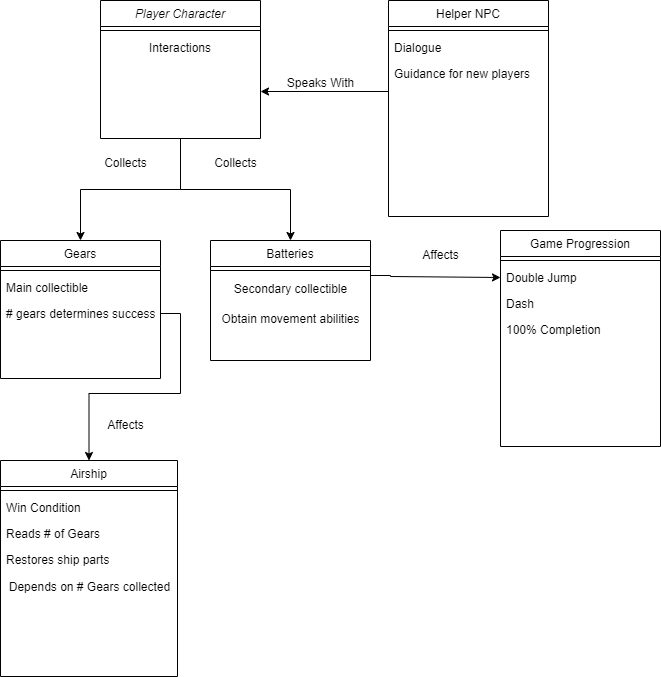

The diagram above was exported from draw.io. Its source (the exported page's mxGraphModel, read from the mxfile embedded in the PNG):
<mxGraphModel dx="794" dy="1114" grid="1" gridSize="10" guides="1" tooltips="1" connect="1" arrows="1" fold="1" page="1" pageScale="1" pageWidth="827" pageHeight="1169" math="0" shadow="0">
  <root>
    <mxCell id="WIyWlLk6GJQsqaUBKTNV-0" />
    <mxCell id="WIyWlLk6GJQsqaUBKTNV-1" parent="WIyWlLk6GJQsqaUBKTNV-0" />
    <mxCell id="ZpVJhK-mMKQ9eK3Zg7j9-3" style="edgeStyle=orthogonalEdgeStyle;rounded=0;orthogonalLoop=1;jettySize=auto;html=1;entryX=0.5;entryY=0;entryDx=0;entryDy=0;" edge="1" parent="WIyWlLk6GJQsqaUBKTNV-1" source="zkfFHV4jXpPFQw0GAbJ--0" target="zkfFHV4jXpPFQw0GAbJ--6">
      <mxGeometry relative="1" as="geometry" />
    </mxCell>
    <mxCell id="ZpVJhK-mMKQ9eK3Zg7j9-4" style="edgeStyle=orthogonalEdgeStyle;rounded=0;orthogonalLoop=1;jettySize=auto;html=1;exitX=0.5;exitY=1;exitDx=0;exitDy=0;entryX=0.5;entryY=0;entryDx=0;entryDy=0;" edge="1" parent="WIyWlLk6GJQsqaUBKTNV-1" source="zkfFHV4jXpPFQw0GAbJ--0" target="zkfFHV4jXpPFQw0GAbJ--13">
      <mxGeometry relative="1" as="geometry" />
    </mxCell>
    <mxCell id="zkfFHV4jXpPFQw0GAbJ--0" value="Player Character" style="swimlane;fontStyle=2;align=center;verticalAlign=top;childLayout=stackLayout;horizontal=1;startSize=26;horizontalStack=0;resizeParent=1;resizeLast=0;collapsible=1;marginBottom=0;rounded=0;shadow=0;strokeWidth=1;" parent="WIyWlLk6GJQsqaUBKTNV-1" vertex="1">
      <mxGeometry x="220" y="120" width="160" height="138" as="geometry">
        <mxRectangle x="230" y="140" width="160" height="26" as="alternateBounds" />
      </mxGeometry>
    </mxCell>
    <mxCell id="zkfFHV4jXpPFQw0GAbJ--4" value="" style="line;html=1;strokeWidth=1;align=left;verticalAlign=middle;spacingTop=-1;spacingLeft=3;spacingRight=3;rotatable=0;labelPosition=right;points=[];portConstraint=eastwest;" parent="zkfFHV4jXpPFQw0GAbJ--0" vertex="1">
      <mxGeometry y="26" width="160" height="8" as="geometry" />
    </mxCell>
    <mxCell id="zkfFHV4jXpPFQw0GAbJ--5" value="Interactions" style="text;align=center;verticalAlign=top;spacingLeft=4;spacingRight=4;overflow=hidden;rotatable=0;points=[[0,0.5],[1,0.5]];portConstraint=eastwest;" parent="zkfFHV4jXpPFQw0GAbJ--0" vertex="1">
      <mxGeometry y="34" width="160" height="26" as="geometry" />
    </mxCell>
    <mxCell id="zkfFHV4jXpPFQw0GAbJ--6" value="Gears" style="swimlane;fontStyle=0;align=center;verticalAlign=top;childLayout=stackLayout;horizontal=1;startSize=26;horizontalStack=0;resizeParent=1;resizeLast=0;collapsible=1;marginBottom=0;rounded=0;shadow=0;strokeWidth=1;" parent="WIyWlLk6GJQsqaUBKTNV-1" vertex="1">
      <mxGeometry x="120" y="360" width="160" height="138" as="geometry">
        <mxRectangle x="130" y="380" width="160" height="26" as="alternateBounds" />
      </mxGeometry>
    </mxCell>
    <mxCell id="zkfFHV4jXpPFQw0GAbJ--9" value="" style="line;html=1;strokeWidth=1;align=left;verticalAlign=middle;spacingTop=-1;spacingLeft=3;spacingRight=3;rotatable=0;labelPosition=right;points=[];portConstraint=eastwest;" parent="zkfFHV4jXpPFQw0GAbJ--6" vertex="1">
      <mxGeometry y="26" width="160" height="8" as="geometry" />
    </mxCell>
    <mxCell id="zkfFHV4jXpPFQw0GAbJ--10" value="Main collectible" style="text;align=left;verticalAlign=top;spacingLeft=4;spacingRight=4;overflow=hidden;rotatable=0;points=[[0,0.5],[1,0.5]];portConstraint=eastwest;fontStyle=0" parent="zkfFHV4jXpPFQw0GAbJ--6" vertex="1">
      <mxGeometry y="34" width="160" height="26" as="geometry" />
    </mxCell>
    <mxCell id="zkfFHV4jXpPFQw0GAbJ--11" value="# gears determines success" style="text;align=left;verticalAlign=top;spacingLeft=4;spacingRight=4;overflow=hidden;rotatable=0;points=[[0,0.5],[1,0.5]];portConstraint=eastwest;" parent="zkfFHV4jXpPFQw0GAbJ--6" vertex="1">
      <mxGeometry y="60" width="160" height="26" as="geometry" />
    </mxCell>
    <mxCell id="zkfFHV4jXpPFQw0GAbJ--13" value="Batteries" style="swimlane;fontStyle=0;align=center;verticalAlign=top;childLayout=stackLayout;horizontal=1;startSize=26;horizontalStack=0;resizeParent=1;resizeLast=0;collapsible=1;marginBottom=0;rounded=0;shadow=0;strokeWidth=1;" parent="WIyWlLk6GJQsqaUBKTNV-1" vertex="1">
      <mxGeometry x="330" y="360" width="160" height="120" as="geometry">
        <mxRectangle x="340" y="380" width="170" height="26" as="alternateBounds" />
      </mxGeometry>
    </mxCell>
    <mxCell id="zkfFHV4jXpPFQw0GAbJ--15" value="" style="line;html=1;strokeWidth=1;align=left;verticalAlign=middle;spacingTop=-1;spacingLeft=3;spacingRight=3;rotatable=0;labelPosition=right;points=[];portConstraint=eastwest;" parent="zkfFHV4jXpPFQw0GAbJ--13" vertex="1">
      <mxGeometry y="26" width="160" height="8" as="geometry" />
    </mxCell>
    <mxCell id="ZpVJhK-mMKQ9eK3Zg7j9-28" value="Secondary collectible" style="text;html=1;align=center;verticalAlign=middle;resizable=0;points=[];autosize=1;strokeColor=none;fillColor=none;" vertex="1" parent="zkfFHV4jXpPFQw0GAbJ--13">
      <mxGeometry y="34" width="160" height="30" as="geometry" />
    </mxCell>
    <mxCell id="ZpVJhK-mMKQ9eK3Zg7j9-29" value="Obtain movement abilities" style="text;html=1;align=center;verticalAlign=middle;resizable=0;points=[];autosize=1;strokeColor=none;fillColor=none;" vertex="1" parent="zkfFHV4jXpPFQw0GAbJ--13">
      <mxGeometry y="64" width="160" height="30" as="geometry" />
    </mxCell>
    <mxCell id="zkfFHV4jXpPFQw0GAbJ--17" value="Helper NPC" style="swimlane;fontStyle=0;align=center;verticalAlign=top;childLayout=stackLayout;horizontal=1;startSize=26;horizontalStack=0;resizeParent=1;resizeLast=0;collapsible=1;marginBottom=0;rounded=0;shadow=0;strokeWidth=1;" parent="WIyWlLk6GJQsqaUBKTNV-1" vertex="1">
      <mxGeometry x="508" y="120" width="160" height="216" as="geometry">
        <mxRectangle x="550" y="140" width="160" height="26" as="alternateBounds" />
      </mxGeometry>
    </mxCell>
    <mxCell id="ZpVJhK-mMKQ9eK3Zg7j9-0" style="edgeStyle=orthogonalEdgeStyle;rounded=0;orthogonalLoop=1;jettySize=auto;html=1;" edge="1" parent="zkfFHV4jXpPFQw0GAbJ--17">
      <mxGeometry relative="1" as="geometry">
        <mxPoint x="-128" y="91" as="targetPoint" />
        <mxPoint y="91" as="sourcePoint" />
      </mxGeometry>
    </mxCell>
    <mxCell id="zkfFHV4jXpPFQw0GAbJ--23" value="" style="line;html=1;strokeWidth=1;align=left;verticalAlign=middle;spacingTop=-1;spacingLeft=3;spacingRight=3;rotatable=0;labelPosition=right;points=[];portConstraint=eastwest;" parent="zkfFHV4jXpPFQw0GAbJ--17" vertex="1">
      <mxGeometry y="26" width="160" height="8" as="geometry" />
    </mxCell>
    <mxCell id="zkfFHV4jXpPFQw0GAbJ--24" value="Dialogue" style="text;align=left;verticalAlign=top;spacingLeft=4;spacingRight=4;overflow=hidden;rotatable=0;points=[[0,0.5],[1,0.5]];portConstraint=eastwest;" parent="zkfFHV4jXpPFQw0GAbJ--17" vertex="1">
      <mxGeometry y="34" width="160" height="26" as="geometry" />
    </mxCell>
    <mxCell id="zkfFHV4jXpPFQw0GAbJ--25" value="Guidance for new players" style="text;align=left;verticalAlign=top;spacingLeft=4;spacingRight=4;overflow=hidden;rotatable=0;points=[[0,0.5],[1,0.5]];portConstraint=eastwest;" parent="zkfFHV4jXpPFQw0GAbJ--17" vertex="1">
      <mxGeometry y="60" width="160" height="26" as="geometry" />
    </mxCell>
    <mxCell id="ZpVJhK-mMKQ9eK3Zg7j9-1" value="Speaks With" style="text;html=1;align=center;verticalAlign=middle;resizable=0;points=[];autosize=1;strokeColor=none;fillColor=none;" vertex="1" parent="WIyWlLk6GJQsqaUBKTNV-1">
      <mxGeometry x="395" y="188" width="90" height="30" as="geometry" />
    </mxCell>
    <mxCell id="ZpVJhK-mMKQ9eK3Zg7j9-6" value="Game Progression" style="swimlane;fontStyle=0;align=center;verticalAlign=top;childLayout=stackLayout;horizontal=1;startSize=26;horizontalStack=0;resizeParent=1;resizeLast=0;collapsible=1;marginBottom=0;rounded=0;shadow=0;strokeWidth=1;" vertex="1" parent="WIyWlLk6GJQsqaUBKTNV-1">
      <mxGeometry x="620" y="350" width="160" height="216" as="geometry">
        <mxRectangle x="550" y="140" width="160" height="26" as="alternateBounds" />
      </mxGeometry>
    </mxCell>
    <mxCell id="ZpVJhK-mMKQ9eK3Zg7j9-8" value="" style="line;html=1;strokeWidth=1;align=left;verticalAlign=middle;spacingTop=-1;spacingLeft=3;spacingRight=3;rotatable=0;labelPosition=right;points=[];portConstraint=eastwest;" vertex="1" parent="ZpVJhK-mMKQ9eK3Zg7j9-6">
      <mxGeometry y="26" width="160" height="8" as="geometry" />
    </mxCell>
    <mxCell id="ZpVJhK-mMKQ9eK3Zg7j9-9" value="Double Jump" style="text;align=left;verticalAlign=top;spacingLeft=4;spacingRight=4;overflow=hidden;rotatable=0;points=[[0,0.5],[1,0.5]];portConstraint=eastwest;" vertex="1" parent="ZpVJhK-mMKQ9eK3Zg7j9-6">
      <mxGeometry y="34" width="160" height="26" as="geometry" />
    </mxCell>
    <mxCell id="ZpVJhK-mMKQ9eK3Zg7j9-10" value="Dash" style="text;align=left;verticalAlign=top;spacingLeft=4;spacingRight=4;overflow=hidden;rotatable=0;points=[[0,0.5],[1,0.5]];portConstraint=eastwest;" vertex="1" parent="ZpVJhK-mMKQ9eK3Zg7j9-6">
      <mxGeometry y="60" width="160" height="26" as="geometry" />
    </mxCell>
    <mxCell id="ZpVJhK-mMKQ9eK3Zg7j9-15" value="100% Completion" style="text;align=left;verticalAlign=top;spacingLeft=4;spacingRight=4;overflow=hidden;rotatable=0;points=[[0,0.5],[1,0.5]];portConstraint=eastwest;" vertex="1" parent="ZpVJhK-mMKQ9eK3Zg7j9-6">
      <mxGeometry y="86" width="160" height="26" as="geometry" />
    </mxCell>
    <mxCell id="ZpVJhK-mMKQ9eK3Zg7j9-12" value="" style="edgeStyle=orthogonalEdgeStyle;rounded=0;orthogonalLoop=1;jettySize=auto;html=1;entryX=0;entryY=0.5;entryDx=0;entryDy=0;" edge="1" parent="WIyWlLk6GJQsqaUBKTNV-1" source="zkfFHV4jXpPFQw0GAbJ--13" target="ZpVJhK-mMKQ9eK3Zg7j9-9">
      <mxGeometry relative="1" as="geometry">
        <mxPoint x="610" y="390" as="targetPoint" />
        <mxPoint x="490" y="395" as="sourcePoint" />
        <Array as="points">
          <mxPoint x="510" y="395" />
          <mxPoint x="510" y="396" />
        </Array>
      </mxGeometry>
    </mxCell>
    <mxCell id="ZpVJhK-mMKQ9eK3Zg7j9-13" value="Affects" style="text;html=1;align=center;verticalAlign=middle;resizable=0;points=[];autosize=1;strokeColor=none;fillColor=none;" vertex="1" parent="WIyWlLk6GJQsqaUBKTNV-1">
      <mxGeometry x="530" y="360" width="60" height="30" as="geometry" />
    </mxCell>
    <mxCell id="ZpVJhK-mMKQ9eK3Zg7j9-16" value="Collects" style="text;html=1;align=center;verticalAlign=middle;resizable=0;points=[];autosize=1;strokeColor=none;fillColor=none;" vertex="1" parent="WIyWlLk6GJQsqaUBKTNV-1">
      <mxGeometry x="320" y="268" width="70" height="30" as="geometry" />
    </mxCell>
    <mxCell id="ZpVJhK-mMKQ9eK3Zg7j9-19" value="Collects" style="text;html=1;align=center;verticalAlign=middle;resizable=0;points=[];autosize=1;strokeColor=none;fillColor=none;" vertex="1" parent="WIyWlLk6GJQsqaUBKTNV-1">
      <mxGeometry x="210" y="268" width="70" height="30" as="geometry" />
    </mxCell>
    <mxCell id="ZpVJhK-mMKQ9eK3Zg7j9-20" value="Airship" style="swimlane;fontStyle=0;align=center;verticalAlign=top;childLayout=stackLayout;horizontal=1;startSize=26;horizontalStack=0;resizeParent=1;resizeLast=0;collapsible=1;marginBottom=0;rounded=0;shadow=0;strokeWidth=1;" vertex="1" parent="WIyWlLk6GJQsqaUBKTNV-1">
      <mxGeometry x="120" y="580" width="177" height="216" as="geometry">
        <mxRectangle x="550" y="140" width="160" height="26" as="alternateBounds" />
      </mxGeometry>
    </mxCell>
    <mxCell id="ZpVJhK-mMKQ9eK3Zg7j9-21" value="" style="line;html=1;strokeWidth=1;align=left;verticalAlign=middle;spacingTop=-1;spacingLeft=3;spacingRight=3;rotatable=0;labelPosition=right;points=[];portConstraint=eastwest;" vertex="1" parent="ZpVJhK-mMKQ9eK3Zg7j9-20">
      <mxGeometry y="26" width="177" height="8" as="geometry" />
    </mxCell>
    <mxCell id="ZpVJhK-mMKQ9eK3Zg7j9-22" value="Win Condition" style="text;align=left;verticalAlign=top;spacingLeft=4;spacingRight=4;overflow=hidden;rotatable=0;points=[[0,0.5],[1,0.5]];portConstraint=eastwest;" vertex="1" parent="ZpVJhK-mMKQ9eK3Zg7j9-20">
      <mxGeometry y="34" width="177" height="26" as="geometry" />
    </mxCell>
    <mxCell id="ZpVJhK-mMKQ9eK3Zg7j9-23" value="Reads # of Gears" style="text;align=left;verticalAlign=top;spacingLeft=4;spacingRight=4;overflow=hidden;rotatable=0;points=[[0,0.5],[1,0.5]];portConstraint=eastwest;" vertex="1" parent="ZpVJhK-mMKQ9eK3Zg7j9-20">
      <mxGeometry y="60" width="177" height="26" as="geometry" />
    </mxCell>
    <mxCell id="ZpVJhK-mMKQ9eK3Zg7j9-24" value="Restores ship parts&#10;&#10;Depends on total # of gears" style="text;align=left;verticalAlign=top;spacingLeft=4;spacingRight=4;overflow=hidden;rotatable=0;points=[[0,0.5],[1,0.5]];portConstraint=eastwest;" vertex="1" parent="ZpVJhK-mMKQ9eK3Zg7j9-20">
      <mxGeometry y="86" width="177" height="26" as="geometry" />
    </mxCell>
    <mxCell id="ZpVJhK-mMKQ9eK3Zg7j9-25" value="Depends on # Gears collected" style="text;html=1;align=center;verticalAlign=middle;resizable=0;points=[];autosize=1;strokeColor=none;fillColor=none;" vertex="1" parent="ZpVJhK-mMKQ9eK3Zg7j9-20">
      <mxGeometry y="112" width="177" height="30" as="geometry" />
    </mxCell>
    <mxCell id="ZpVJhK-mMKQ9eK3Zg7j9-26" style="edgeStyle=orthogonalEdgeStyle;rounded=0;orthogonalLoop=1;jettySize=auto;html=1;exitX=1;exitY=0.5;exitDx=0;exitDy=0;entryX=0.5;entryY=0;entryDx=0;entryDy=0;" edge="1" parent="WIyWlLk6GJQsqaUBKTNV-1" source="zkfFHV4jXpPFQw0GAbJ--11" target="ZpVJhK-mMKQ9eK3Zg7j9-20">
      <mxGeometry relative="1" as="geometry" />
    </mxCell>
    <mxCell id="ZpVJhK-mMKQ9eK3Zg7j9-27" value="Affects" style="text;html=1;align=center;verticalAlign=middle;resizable=0;points=[];autosize=1;strokeColor=none;fillColor=none;" vertex="1" parent="WIyWlLk6GJQsqaUBKTNV-1">
      <mxGeometry x="215" y="530" width="60" height="30" as="geometry" />
    </mxCell>
  </root>
</mxGraphModel>